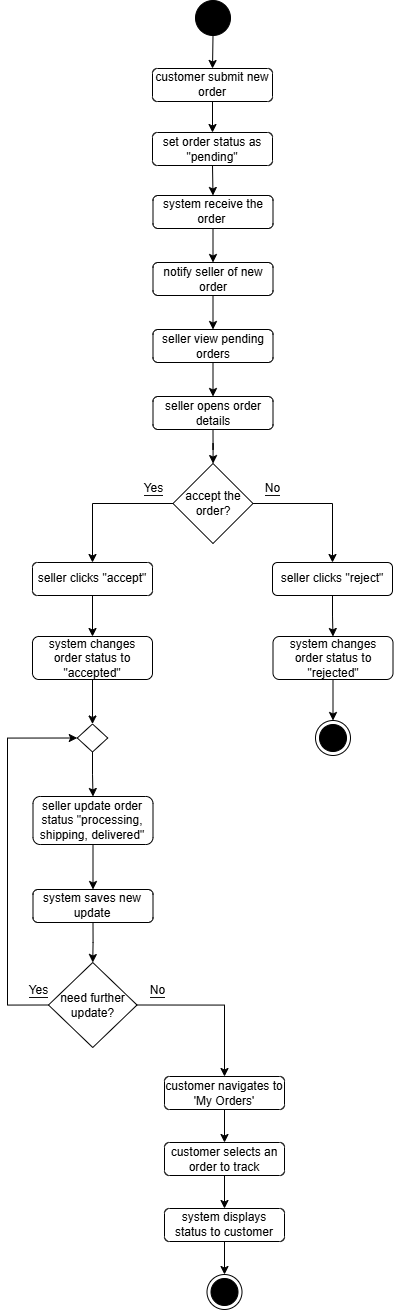

The diagram above was exported from draw.io. Its source (the exported page's mxGraphModel, read from the mxfile embedded in the PNG):
<mxGraphModel dx="1491" dy="801" grid="0" gridSize="10" guides="1" tooltips="1" connect="1" arrows="1" fold="1" page="1" pageScale="1" pageWidth="850" pageHeight="1100" background="light-dark(#FFFFFF,#FFFFFF)" math="0" shadow="0">
  <root>
    <mxCell id="0" />
    <mxCell id="1" parent="0" />
    <mxCell id="y3_h_S3Vp2LFv2qZSyay-35" style="edgeStyle=orthogonalEdgeStyle;shape=connector;rounded=0;orthogonalLoop=1;jettySize=auto;html=1;exitX=0.5;exitY=1;exitDx=0;exitDy=0;strokeColor=light-dark(#000000,#000000);align=center;verticalAlign=middle;fontFamily=Helvetica;fontSize=12;fontColor=default;labelBackgroundColor=default;endArrow=classic;" edge="1" parent="1" source="y3_h_S3Vp2LFv2qZSyay-1" target="y3_h_S3Vp2LFv2qZSyay-7">
      <mxGeometry relative="1" as="geometry" />
    </mxCell>
    <mxCell id="y3_h_S3Vp2LFv2qZSyay-1" value="&lt;font style=&quot;color: light-dark(rgb(0, 0, 0), rgb(0, 0, 0));&quot;&gt;customer submit new order&lt;/font&gt;" style="rounded=1;whiteSpace=wrap;html=1;fillColor=light-dark(#FFFFFF,#FFFFFF);strokeColor=light-dark(#000000,#000000);" vertex="1" parent="1">
      <mxGeometry x="365" y="80" width="120" height="33" as="geometry" />
    </mxCell>
    <mxCell id="y3_h_S3Vp2LFv2qZSyay-3" style="edgeStyle=orthogonalEdgeStyle;rounded=0;orthogonalLoop=1;jettySize=auto;html=1;exitX=0.5;exitY=1;exitDx=0;exitDy=0;entryX=0.5;entryY=0;entryDx=0;entryDy=0;fontFamily=Helvetica;fontSize=12;fontColor=default;strokeColor=light-dark(#000000,#000000);" edge="1" parent="1" source="y3_h_S3Vp2LFv2qZSyay-2" target="y3_h_S3Vp2LFv2qZSyay-1">
      <mxGeometry relative="1" as="geometry" />
    </mxCell>
    <mxCell id="y3_h_S3Vp2LFv2qZSyay-2" value="" style="ellipse;whiteSpace=wrap;html=1;aspect=fixed;rounded=1;strokeColor=light-dark(#000000,#000000);align=center;verticalAlign=middle;fontFamily=Helvetica;fontSize=12;fontColor=default;fillColor=light-dark(#FFFFFF,#000000);" vertex="1" parent="1">
      <mxGeometry x="408" y="12" width="35" height="35" as="geometry" />
    </mxCell>
    <mxCell id="y3_h_S3Vp2LFv2qZSyay-37" style="edgeStyle=orthogonalEdgeStyle;shape=connector;rounded=0;orthogonalLoop=1;jettySize=auto;html=1;exitX=0.5;exitY=1;exitDx=0;exitDy=0;entryX=0.5;entryY=0;entryDx=0;entryDy=0;strokeColor=light-dark(#000000,#000000);align=center;verticalAlign=middle;fontFamily=Helvetica;fontSize=12;fontColor=default;labelBackgroundColor=default;endArrow=classic;" edge="1" parent="1" source="y3_h_S3Vp2LFv2qZSyay-4" target="y3_h_S3Vp2LFv2qZSyay-5">
      <mxGeometry relative="1" as="geometry" />
    </mxCell>
    <mxCell id="y3_h_S3Vp2LFv2qZSyay-4" value="&lt;font style=&quot;color: light-dark(rgb(0, 0, 0), rgb(0, 0, 0));&quot;&gt;system receive the order&amp;nbsp;&lt;/font&gt;" style="rounded=1;whiteSpace=wrap;html=1;fillColor=light-dark(#FFFFFF,#FFFFFF);strokeColor=light-dark(#000000,#000000);" vertex="1" parent="1">
      <mxGeometry x="365.5" y="207" width="120" height="33" as="geometry" />
    </mxCell>
    <mxCell id="y3_h_S3Vp2LFv2qZSyay-38" style="edgeStyle=orthogonalEdgeStyle;shape=connector;rounded=0;orthogonalLoop=1;jettySize=auto;html=1;exitX=0.5;exitY=1;exitDx=0;exitDy=0;entryX=0.5;entryY=0;entryDx=0;entryDy=0;strokeColor=light-dark(#000000,#000000);align=center;verticalAlign=middle;fontFamily=Helvetica;fontSize=12;fontColor=default;labelBackgroundColor=default;endArrow=classic;" edge="1" parent="1" source="y3_h_S3Vp2LFv2qZSyay-5" target="y3_h_S3Vp2LFv2qZSyay-6">
      <mxGeometry relative="1" as="geometry" />
    </mxCell>
    <mxCell id="y3_h_S3Vp2LFv2qZSyay-5" value="&lt;font style=&quot;color: light-dark(rgb(0, 0, 0), rgb(0, 0, 0));&quot;&gt;notify seller of new order&lt;/font&gt;" style="rounded=1;whiteSpace=wrap;html=1;fillColor=light-dark(#FFFFFF,#FFFFFF);strokeColor=light-dark(#000000,#000000);" vertex="1" parent="1">
      <mxGeometry x="365.5" y="274" width="120" height="33" as="geometry" />
    </mxCell>
    <mxCell id="y3_h_S3Vp2LFv2qZSyay-39" style="edgeStyle=orthogonalEdgeStyle;shape=connector;rounded=0;orthogonalLoop=1;jettySize=auto;html=1;exitX=0.5;exitY=1;exitDx=0;exitDy=0;entryX=0.5;entryY=0;entryDx=0;entryDy=0;strokeColor=light-dark(#000000,#000000);align=center;verticalAlign=middle;fontFamily=Helvetica;fontSize=12;fontColor=default;labelBackgroundColor=default;endArrow=classic;" edge="1" parent="1" source="y3_h_S3Vp2LFv2qZSyay-6" target="y3_h_S3Vp2LFv2qZSyay-8">
      <mxGeometry relative="1" as="geometry" />
    </mxCell>
    <mxCell id="y3_h_S3Vp2LFv2qZSyay-6" value="&lt;font style=&quot;color: light-dark(rgb(0, 0, 0), rgb(0, 0, 0));&quot;&gt;seller view pending orders&lt;/font&gt;" style="rounded=1;whiteSpace=wrap;html=1;fillColor=light-dark(#FFFFFF,#FFFFFF);strokeColor=light-dark(#000000,#000000);" vertex="1" parent="1">
      <mxGeometry x="365.5" y="341" width="120" height="33" as="geometry" />
    </mxCell>
    <mxCell id="y3_h_S3Vp2LFv2qZSyay-36" style="edgeStyle=orthogonalEdgeStyle;shape=connector;rounded=0;orthogonalLoop=1;jettySize=auto;html=1;exitX=0.5;exitY=1;exitDx=0;exitDy=0;entryX=0.5;entryY=0;entryDx=0;entryDy=0;strokeColor=light-dark(#000000,#000000);align=center;verticalAlign=middle;fontFamily=Helvetica;fontSize=12;fontColor=default;labelBackgroundColor=default;endArrow=classic;" edge="1" parent="1" source="y3_h_S3Vp2LFv2qZSyay-7" target="y3_h_S3Vp2LFv2qZSyay-4">
      <mxGeometry relative="1" as="geometry" />
    </mxCell>
    <mxCell id="y3_h_S3Vp2LFv2qZSyay-7" value="&lt;font style=&quot;color: light-dark(rgb(0, 0, 0), rgb(0, 0, 0));&quot;&gt;set order status as &quot;pending&quot;&lt;/font&gt;" style="rounded=1;whiteSpace=wrap;html=1;fillColor=light-dark(#FFFFFF,#FFFFFF);strokeColor=light-dark(#000000,#000000);" vertex="1" parent="1">
      <mxGeometry x="365" y="144" width="120" height="33" as="geometry" />
    </mxCell>
    <mxCell id="y3_h_S3Vp2LFv2qZSyay-40" style="edgeStyle=orthogonalEdgeStyle;shape=connector;rounded=0;orthogonalLoop=1;jettySize=auto;html=1;exitX=0.5;exitY=1;exitDx=0;exitDy=0;strokeColor=light-dark(#000000,#000000);align=center;verticalAlign=middle;fontFamily=Helvetica;fontSize=12;fontColor=default;labelBackgroundColor=default;endArrow=classic;" edge="1" parent="1" source="y3_h_S3Vp2LFv2qZSyay-8" target="y3_h_S3Vp2LFv2qZSyay-9">
      <mxGeometry relative="1" as="geometry" />
    </mxCell>
    <mxCell id="y3_h_S3Vp2LFv2qZSyay-8" value="&lt;font style=&quot;color: light-dark(rgb(0, 0, 0), rgb(0, 0, 0));&quot;&gt;seller opens order details&lt;/font&gt;" style="rounded=1;whiteSpace=wrap;html=1;fillColor=light-dark(#FFFFFF,#FFFFFF);strokeColor=light-dark(#000000,#000000);" vertex="1" parent="1">
      <mxGeometry x="365.5" y="408" width="120" height="33" as="geometry" />
    </mxCell>
    <mxCell id="y3_h_S3Vp2LFv2qZSyay-12" style="edgeStyle=orthogonalEdgeStyle;rounded=0;orthogonalLoop=1;jettySize=auto;html=1;exitX=0;exitY=0.5;exitDx=0;exitDy=0;entryX=0.5;entryY=0;entryDx=0;entryDy=0;fontFamily=Helvetica;fontSize=12;fontColor=default;strokeColor=light-dark(#000000,#000000);" edge="1" parent="1" source="y3_h_S3Vp2LFv2qZSyay-9" target="y3_h_S3Vp2LFv2qZSyay-10">
      <mxGeometry relative="1" as="geometry" />
    </mxCell>
    <mxCell id="y3_h_S3Vp2LFv2qZSyay-13" style="edgeStyle=orthogonalEdgeStyle;shape=connector;rounded=0;orthogonalLoop=1;jettySize=auto;html=1;exitX=1;exitY=0.5;exitDx=0;exitDy=0;entryX=0.5;entryY=0;entryDx=0;entryDy=0;strokeColor=light-dark(#000000,#000000);align=center;verticalAlign=middle;fontFamily=Helvetica;fontSize=12;fontColor=default;labelBackgroundColor=default;endArrow=classic;" edge="1" parent="1" source="y3_h_S3Vp2LFv2qZSyay-9" target="y3_h_S3Vp2LFv2qZSyay-11">
      <mxGeometry relative="1" as="geometry" />
    </mxCell>
    <mxCell id="y3_h_S3Vp2LFv2qZSyay-9" value="&lt;font style=&quot;color: light-dark(rgb(0, 0, 0), rgb(0, 0, 0));&quot;&gt;accept the order?&lt;/font&gt;" style="rhombus;whiteSpace=wrap;html=1;rounded=0;strokeColor=light-dark(#000000,#000000);align=center;verticalAlign=middle;fontFamily=Helvetica;fontSize=12;fontColor=default;fillColor=light-dark(#FFFFFF,#FFFFFF);" vertex="1" parent="1">
      <mxGeometry x="385.5" y="475" width="80" height="80" as="geometry" />
    </mxCell>
    <mxCell id="y3_h_S3Vp2LFv2qZSyay-41" style="edgeStyle=orthogonalEdgeStyle;shape=connector;rounded=0;orthogonalLoop=1;jettySize=auto;html=1;exitX=0.5;exitY=1;exitDx=0;exitDy=0;entryX=0.5;entryY=0;entryDx=0;entryDy=0;strokeColor=light-dark(#000000,#000000);align=center;verticalAlign=middle;fontFamily=Helvetica;fontSize=12;fontColor=default;labelBackgroundColor=default;endArrow=classic;" edge="1" parent="1" source="y3_h_S3Vp2LFv2qZSyay-10" target="y3_h_S3Vp2LFv2qZSyay-16">
      <mxGeometry relative="1" as="geometry" />
    </mxCell>
    <mxCell id="y3_h_S3Vp2LFv2qZSyay-10" value="&lt;font style=&quot;color: light-dark(rgb(0, 0, 0), rgb(0, 0, 0));&quot;&gt;seller clicks &quot;accept&quot;&lt;/font&gt;" style="rounded=1;whiteSpace=wrap;html=1;fillColor=light-dark(#FFFFFF,#FFFFFF);strokeColor=light-dark(#000000,#000000);" vertex="1" parent="1">
      <mxGeometry x="245" y="574" width="120" height="33" as="geometry" />
    </mxCell>
    <mxCell id="y3_h_S3Vp2LFv2qZSyay-21" style="edgeStyle=orthogonalEdgeStyle;shape=connector;rounded=0;orthogonalLoop=1;jettySize=auto;html=1;exitX=0.5;exitY=1;exitDx=0;exitDy=0;entryX=0.5;entryY=0;entryDx=0;entryDy=0;strokeColor=light-dark(#000000,#000000);align=center;verticalAlign=middle;fontFamily=Helvetica;fontSize=12;fontColor=default;labelBackgroundColor=default;endArrow=classic;" edge="1" parent="1" source="y3_h_S3Vp2LFv2qZSyay-11" target="y3_h_S3Vp2LFv2qZSyay-18">
      <mxGeometry relative="1" as="geometry" />
    </mxCell>
    <mxCell id="y3_h_S3Vp2LFv2qZSyay-11" value="&lt;span&gt;&lt;font style=&quot;color: light-dark(rgb(0, 0, 0), rgb(0, 0, 0));&quot;&gt;seller clicks &quot;reject&quot;&lt;/font&gt;&lt;/span&gt;" style="rounded=1;whiteSpace=wrap;html=1;fillColor=light-dark(#FFFFFF,#FFFFFF);strokeColor=light-dark(#000000,#000000);" vertex="1" parent="1">
      <mxGeometry x="485" y="574" width="120" height="33" as="geometry" />
    </mxCell>
    <mxCell id="y3_h_S3Vp2LFv2qZSyay-14" value="&lt;span style=&quot;background-color: light-dark(rgb(255, 255, 255), rgb(255, 255, 255));&quot;&gt;&lt;font style=&quot;color: light-dark(rgb(0, 0, 0), rgb(0, 0, 0));&quot;&gt;Yes&lt;/font&gt;&lt;/span&gt;" style="text;html=1;align=center;verticalAlign=middle;resizable=0;points=[];autosize=1;strokeColor=none;fillColor=none;fontFamily=Helvetica;fontSize=12;fontColor=default;labelBackgroundColor=default;" vertex="1" parent="1">
      <mxGeometry x="347.5" y="487" width="38" height="26" as="geometry" />
    </mxCell>
    <mxCell id="y3_h_S3Vp2LFv2qZSyay-15" value="&lt;span style=&quot;background-color: light-dark(rgb(255, 255, 255), rgb(255, 255, 255));&quot;&gt;&lt;font style=&quot;color: light-dark(rgb(0, 0, 0), rgb(0, 0, 0));&quot;&gt;No&lt;/font&gt;&lt;/span&gt;" style="text;html=1;align=center;verticalAlign=middle;resizable=0;points=[];autosize=1;strokeColor=none;fillColor=none;fontFamily=Helvetica;fontSize=12;fontColor=default;labelBackgroundColor=default;" vertex="1" parent="1">
      <mxGeometry x="468.5" y="487" width="33" height="26" as="geometry" />
    </mxCell>
    <mxCell id="y3_h_S3Vp2LFv2qZSyay-42" style="edgeStyle=orthogonalEdgeStyle;shape=connector;rounded=0;orthogonalLoop=1;jettySize=auto;html=1;exitX=0.5;exitY=1;exitDx=0;exitDy=0;entryX=0.5;entryY=0;entryDx=0;entryDy=0;strokeColor=light-dark(#000000,#000000);align=center;verticalAlign=middle;fontFamily=Helvetica;fontSize=12;fontColor=default;labelBackgroundColor=default;endArrow=classic;" edge="1" parent="1" source="y3_h_S3Vp2LFv2qZSyay-16" target="y3_h_S3Vp2LFv2qZSyay-23">
      <mxGeometry relative="1" as="geometry" />
    </mxCell>
    <mxCell id="y3_h_S3Vp2LFv2qZSyay-16" value="&lt;font style=&quot;color: light-dark(rgb(0, 0, 0), rgb(0, 0, 0));&quot;&gt;system changes order status to &quot;accepted&quot;&lt;/font&gt;" style="rounded=1;whiteSpace=wrap;html=1;fillColor=light-dark(#FFFFFF,#FFFFFF);strokeColor=light-dark(#000000,#000000);" vertex="1" parent="1">
      <mxGeometry x="245" y="648" width="120" height="43" as="geometry" />
    </mxCell>
    <mxCell id="y3_h_S3Vp2LFv2qZSyay-20" style="edgeStyle=orthogonalEdgeStyle;shape=connector;rounded=0;orthogonalLoop=1;jettySize=auto;html=1;exitX=0.5;exitY=1;exitDx=0;exitDy=0;entryX=0.5;entryY=0;entryDx=0;entryDy=0;strokeColor=light-dark(#000000,#000000);align=center;verticalAlign=middle;fontFamily=Helvetica;fontSize=12;fontColor=default;labelBackgroundColor=default;endArrow=classic;" edge="1" parent="1" source="y3_h_S3Vp2LFv2qZSyay-18" target="y3_h_S3Vp2LFv2qZSyay-19">
      <mxGeometry relative="1" as="geometry" />
    </mxCell>
    <mxCell id="y3_h_S3Vp2LFv2qZSyay-18" value="&lt;font style=&quot;color: light-dark(rgb(0, 0, 0), rgb(0, 0, 0));&quot;&gt;system changes order status to &quot;rejected&quot;&lt;/font&gt;" style="rounded=1;whiteSpace=wrap;html=1;fillColor=light-dark(#FFFFFF,#FFFFFF);strokeColor=light-dark(#000000,#000000);" vertex="1" parent="1">
      <mxGeometry x="485.5" y="648" width="120" height="43" as="geometry" />
    </mxCell>
    <mxCell id="y3_h_S3Vp2LFv2qZSyay-19" value="" style="ellipse;html=1;shape=endState;fillColor=light-dark(#000000,#000000);strokeColor=light-dark(#FF0000,#000000);rounded=1;align=center;verticalAlign=middle;fontFamily=Helvetica;fontSize=12;fontColor=default;labelBackgroundColor=default;" vertex="1" parent="1">
      <mxGeometry x="528" y="732" width="35" height="35" as="geometry" />
    </mxCell>
    <mxCell id="y3_h_S3Vp2LFv2qZSyay-43" style="edgeStyle=orthogonalEdgeStyle;shape=connector;rounded=0;orthogonalLoop=1;jettySize=auto;html=1;exitX=0.5;exitY=1;exitDx=0;exitDy=0;entryX=0.5;entryY=0;entryDx=0;entryDy=0;strokeColor=light-dark(#000000,#000000);align=center;verticalAlign=middle;fontFamily=Helvetica;fontSize=12;fontColor=default;labelBackgroundColor=default;endArrow=classic;" edge="1" parent="1" source="y3_h_S3Vp2LFv2qZSyay-23" target="y3_h_S3Vp2LFv2qZSyay-25">
      <mxGeometry relative="1" as="geometry" />
    </mxCell>
    <mxCell id="y3_h_S3Vp2LFv2qZSyay-23" value="" style="rhombus;whiteSpace=wrap;html=1;rounded=0;strokeColor=light-dark(#000000,#000000);align=center;verticalAlign=middle;fontFamily=Helvetica;fontSize=12;fontColor=default;labelBackgroundColor=default;fillColor=light-dark(#FFFFFF,#FFFFFF);" vertex="1" parent="1">
      <mxGeometry x="289.75" y="735.5" width="30.5" height="28" as="geometry" />
    </mxCell>
    <mxCell id="y3_h_S3Vp2LFv2qZSyay-44" style="edgeStyle=orthogonalEdgeStyle;shape=connector;rounded=0;orthogonalLoop=1;jettySize=auto;html=1;exitX=0.5;exitY=1;exitDx=0;exitDy=0;entryX=0.5;entryY=0;entryDx=0;entryDy=0;strokeColor=light-dark(#000000,#000000);align=center;verticalAlign=middle;fontFamily=Helvetica;fontSize=12;fontColor=default;labelBackgroundColor=default;endArrow=classic;" edge="1" parent="1" source="y3_h_S3Vp2LFv2qZSyay-25" target="y3_h_S3Vp2LFv2qZSyay-26">
      <mxGeometry relative="1" as="geometry" />
    </mxCell>
    <mxCell id="y3_h_S3Vp2LFv2qZSyay-25" value="&lt;span&gt;&lt;font style=&quot;color: light-dark(rgb(0, 0, 0), rgb(0, 0, 0));&quot;&gt;seller update order status &quot;processing, shipping, delivered&quot;&lt;/font&gt;&lt;/span&gt;" style="rounded=1;whiteSpace=wrap;html=1;fillColor=light-dark(#FFFFFF,#FFFFFF);strokeColor=light-dark(#000000,#000000);" vertex="1" parent="1">
      <mxGeometry x="245.5" y="808" width="120" height="48" as="geometry" />
    </mxCell>
    <mxCell id="y3_h_S3Vp2LFv2qZSyay-45" style="edgeStyle=orthogonalEdgeStyle;shape=connector;rounded=0;orthogonalLoop=1;jettySize=auto;html=1;exitX=0.5;exitY=1;exitDx=0;exitDy=0;entryX=0.5;entryY=0;entryDx=0;entryDy=0;strokeColor=light-dark(#000000,#000000);align=center;verticalAlign=middle;fontFamily=Helvetica;fontSize=12;fontColor=default;labelBackgroundColor=default;endArrow=classic;" edge="1" parent="1" source="y3_h_S3Vp2LFv2qZSyay-26" target="y3_h_S3Vp2LFv2qZSyay-27">
      <mxGeometry relative="1" as="geometry" />
    </mxCell>
    <mxCell id="y3_h_S3Vp2LFv2qZSyay-26" value="&lt;font style=&quot;color: light-dark(rgb(0, 0, 0), rgb(0, 0, 0));&quot;&gt;system saves new update&lt;/font&gt;" style="rounded=1;whiteSpace=wrap;html=1;fillColor=light-dark(#FFFFFF,#FFFFFF);strokeColor=light-dark(#000000,#000000);" vertex="1" parent="1">
      <mxGeometry x="245.5" y="901" width="120" height="33" as="geometry" />
    </mxCell>
    <mxCell id="y3_h_S3Vp2LFv2qZSyay-28" style="edgeStyle=orthogonalEdgeStyle;shape=connector;rounded=0;orthogonalLoop=1;jettySize=auto;html=1;exitX=0;exitY=0.5;exitDx=0;exitDy=0;entryX=0;entryY=0.5;entryDx=0;entryDy=0;strokeColor=light-dark(#000000,#000000);align=center;verticalAlign=middle;fontFamily=Helvetica;fontSize=12;fontColor=default;labelBackgroundColor=default;endArrow=classic;" edge="1" parent="1" source="y3_h_S3Vp2LFv2qZSyay-27" target="y3_h_S3Vp2LFv2qZSyay-23">
      <mxGeometry relative="1" as="geometry">
        <Array as="points">
          <mxPoint x="220" y="1016" />
          <mxPoint x="220" y="750" />
        </Array>
      </mxGeometry>
    </mxCell>
    <mxCell id="y3_h_S3Vp2LFv2qZSyay-46" style="edgeStyle=orthogonalEdgeStyle;shape=connector;rounded=0;orthogonalLoop=1;jettySize=auto;html=1;exitX=1;exitY=0.5;exitDx=0;exitDy=0;entryX=0.5;entryY=0;entryDx=0;entryDy=0;strokeColor=light-dark(#000000,#000000);align=center;verticalAlign=middle;fontFamily=Helvetica;fontSize=12;fontColor=default;labelBackgroundColor=default;endArrow=classic;" edge="1" parent="1" source="y3_h_S3Vp2LFv2qZSyay-27" target="y3_h_S3Vp2LFv2qZSyay-31">
      <mxGeometry relative="1" as="geometry" />
    </mxCell>
    <mxCell id="y3_h_S3Vp2LFv2qZSyay-27" value="&lt;font style=&quot;color: light-dark(rgb(0, 0, 0), rgb(0, 0, 0));&quot;&gt;need further update?&lt;/font&gt;" style="rhombus;whiteSpace=wrap;html=1;rounded=0;strokeColor=light-dark(#000000,#000000);align=center;verticalAlign=middle;fontFamily=Helvetica;fontSize=12;fontColor=default;fillColor=light-dark(#FFFFFF,#FFFFFF);" vertex="1" parent="1">
      <mxGeometry x="261" y="974" width="88.5" height="85" as="geometry" />
    </mxCell>
    <mxCell id="y3_h_S3Vp2LFv2qZSyay-29" value="&lt;span style=&quot;background-color: light-dark(rgb(255, 255, 255), rgb(255, 255, 255));&quot;&gt;&lt;font style=&quot;color: light-dark(rgb(0, 0, 0), rgb(0, 0, 0));&quot;&gt;Yes&lt;/font&gt;&lt;/span&gt;" style="text;html=1;align=center;verticalAlign=middle;resizable=0;points=[];autosize=1;strokeColor=none;fillColor=none;fontFamily=Helvetica;fontSize=12;fontColor=default;labelBackgroundColor=default;" vertex="1" parent="1">
      <mxGeometry x="232" y="989" width="38" height="26" as="geometry" />
    </mxCell>
    <mxCell id="y3_h_S3Vp2LFv2qZSyay-30" value="&lt;span style=&quot;background-color: light-dark(rgb(255, 255, 255), rgb(255, 255, 255));&quot;&gt;&lt;font style=&quot;color: light-dark(rgb(0, 0, 0), rgb(0, 0, 0));&quot;&gt;No&lt;/font&gt;&lt;/span&gt;" style="text;html=1;align=center;verticalAlign=middle;resizable=0;points=[];autosize=1;strokeColor=none;fillColor=none;fontFamily=Helvetica;fontSize=12;fontColor=default;labelBackgroundColor=default;" vertex="1" parent="1">
      <mxGeometry x="353" y="989" width="33" height="26" as="geometry" />
    </mxCell>
    <mxCell id="y3_h_S3Vp2LFv2qZSyay-47" style="edgeStyle=orthogonalEdgeStyle;shape=connector;rounded=0;orthogonalLoop=1;jettySize=auto;html=1;exitX=0.5;exitY=1;exitDx=0;exitDy=0;entryX=0.5;entryY=0;entryDx=0;entryDy=0;strokeColor=light-dark(#000000,#000000);align=center;verticalAlign=middle;fontFamily=Helvetica;fontSize=12;fontColor=default;labelBackgroundColor=default;endArrow=classic;" edge="1" parent="1" source="y3_h_S3Vp2LFv2qZSyay-31" target="y3_h_S3Vp2LFv2qZSyay-32">
      <mxGeometry relative="1" as="geometry" />
    </mxCell>
    <mxCell id="y3_h_S3Vp2LFv2qZSyay-31" value="&lt;font style=&quot;color: light-dark(rgb(0, 0, 0), rgb(0, 0, 0));&quot;&gt;customer navigates to 'My Orders'&lt;/font&gt;" style="rounded=1;whiteSpace=wrap;html=1;fillColor=light-dark(#FFFFFF,#FFFFFF);strokeColor=light-dark(#000000,#000000);" vertex="1" parent="1">
      <mxGeometry x="377" y="1088" width="120" height="33" as="geometry" />
    </mxCell>
    <mxCell id="y3_h_S3Vp2LFv2qZSyay-48" style="edgeStyle=orthogonalEdgeStyle;shape=connector;rounded=0;orthogonalLoop=1;jettySize=auto;html=1;exitX=0.5;exitY=1;exitDx=0;exitDy=0;entryX=0.5;entryY=0;entryDx=0;entryDy=0;strokeColor=light-dark(#000000,#000000);align=center;verticalAlign=middle;fontFamily=Helvetica;fontSize=12;fontColor=default;labelBackgroundColor=default;endArrow=classic;" edge="1" parent="1" source="y3_h_S3Vp2LFv2qZSyay-32" target="y3_h_S3Vp2LFv2qZSyay-33">
      <mxGeometry relative="1" as="geometry" />
    </mxCell>
    <mxCell id="y3_h_S3Vp2LFv2qZSyay-32" value="&lt;font style=&quot;color: light-dark(rgb(0, 0, 0), rgb(0, 0, 0));&quot;&gt;customer selects an order to track&lt;/font&gt;" style="rounded=1;whiteSpace=wrap;html=1;fillColor=light-dark(#FFFFFF,#FFFFFF);strokeColor=light-dark(#000000,#000000);" vertex="1" parent="1">
      <mxGeometry x="377" y="1154" width="120" height="33" as="geometry" />
    </mxCell>
    <mxCell id="y3_h_S3Vp2LFv2qZSyay-50" style="edgeStyle=orthogonalEdgeStyle;shape=connector;rounded=0;orthogonalLoop=1;jettySize=auto;html=1;exitX=0.5;exitY=1;exitDx=0;exitDy=0;entryX=0.5;entryY=0;entryDx=0;entryDy=0;strokeColor=light-dark(#000000,#000000);align=center;verticalAlign=middle;fontFamily=Helvetica;fontSize=12;fontColor=default;labelBackgroundColor=default;endArrow=classic;" edge="1" parent="1" source="y3_h_S3Vp2LFv2qZSyay-33" target="y3_h_S3Vp2LFv2qZSyay-34">
      <mxGeometry relative="1" as="geometry" />
    </mxCell>
    <mxCell id="y3_h_S3Vp2LFv2qZSyay-33" value="&lt;font style=&quot;color: light-dark(rgb(0, 0, 0), rgb(0, 0, 0));&quot;&gt;system displays status to customer&lt;/font&gt;" style="rounded=1;whiteSpace=wrap;html=1;fillColor=light-dark(#FFFFFF,#FFFFFF);strokeColor=light-dark(#000000,#000000);" vertex="1" parent="1">
      <mxGeometry x="377" y="1220" width="120" height="33" as="geometry" />
    </mxCell>
    <mxCell id="y3_h_S3Vp2LFv2qZSyay-34" value="" style="ellipse;html=1;shape=endState;fillColor=light-dark(#000000,#000000);strokeColor=light-dark(#FF0000,#000000);rounded=1;align=center;verticalAlign=middle;fontFamily=Helvetica;fontSize=12;fontColor=default;labelBackgroundColor=default;" vertex="1" parent="1">
      <mxGeometry x="419.5" y="1286" width="35" height="35" as="geometry" />
    </mxCell>
  </root>
</mxGraphModel>